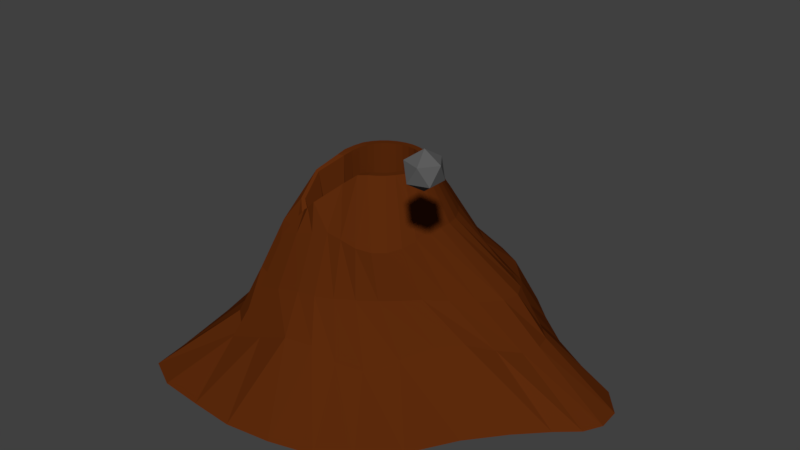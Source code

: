 # Source: Vulcano.blend  (saved by Blender 2.79.0; exported with 4.5.12 LTS)
import bpy
from mathutils import Matrix  # noqa: F401  (used for matrix-valued properties, if any)

bpy.ops.wm.read_factory_settings(use_empty=True)
scene = bpy.context.scene
scene.name = 'Scene'

# ---- collections
col_collection_1 = bpy.data.collections.new('Collection 1'); scene.collection.children.link(col_collection_1)

# ---- materials (node trees are filled in below, after node groups)
mat_material_005 = bpy.data.materials.new('Material.005')
mat_material_005.alpha_threshold = 0.0
mat_material_005.use_transparent_shadow = False
mat_material_005.diffuse_color = (0.1105, 0.1105, 0.1105, 1.0)
mat_material_005.roughness = 0.5
mat_material = bpy.data.materials.new('Material')
mat_material.alpha_threshold = 0.0
mat_material.use_transparent_shadow = False
mat_material.diffuse_color = (0.1078, 0.02313, 0.003743, 1.0)
mat_material.roughness = 0.5

# ---- material node trees

# ---- world
world_world = bpy.data.worlds.new('World'); scene.world = world_world
world_world.color = (0.05088, 0.05088, 0.05088)
world_world.use_sun_shadow = False
world_world.sun_shadow_jitter_overblur = 0.0
world_world.cycles.sampling_method = 'MANUAL'

# ---- meshes
me_icosphere_001 = bpy.data.meshes.new('Icosphere.001')
me_icosphere_001.from_pydata([(0.0, 0.0, -1.0), (0.7236, -0.5257, -0.4472), (-0.2764, -0.8506, -0.4472), (-0.8944, 0.0, -0.4472), (-0.2764, 0.8506, -0.4472), (0.7236, 0.5257, -0.4472), (0.2764, -0.8506, 0.4472), (-0.7236, -0.5257, 0.4472), (-0.7236, 0.5257, 0.4472), (0.2764, 0.8506, 0.4472), (0.8944, 0.0, 0.4472), (0.0, 0.0, 1.0)], [], [(0, 1, 2), (1, 0, 5), (0, 2, 3), (0, 3, 4), (0, 4, 5), (1, 5, 10), (2, 1, 6), (3, 2, 7), (4, 3, 8), (5, 4, 9), (1, 10, 6), (2, 6, 7), (3, 7, 8), (4, 8, 9), (5, 9, 10), (6, 10, 11), (7, 6, 11), (8, 7, 11), (9, 8, 11), (10, 9, 11)])
me_icosphere_001.materials.append(mat_material_005)
me_icosphere_001.use_remesh_preserve_volume = False
me_icosphere_001.use_remesh_preserve_attributes = False
me_icosphere_001.use_mirror_vertex_groups = False
me_icosphere_001.update()
me_cone = bpy.data.meshes.new('Cone')
me_cone.from_pydata([(0.05668, 1.263, -1.0), (0.2549, 1.3, -1.0), (0.4034, 1.226, -1.0), (0.5913, 1.05, -1.0), (0.8257, 0.8573, -1.0), (1.1, 0.6951, -1.0), (1.378, 0.5588, -1.0), (1.52, 0.3903, -1.0), (1.531, 0.2337, -1.0), (1.466, 0.1102, -1.0), (1.328, -0.01145, -1.0), (1.149, -0.1929, -1.0), (0.9563, -0.4274, -1.0), (0.7785, -0.7261, -1.0), (0.6116, -0.9761, -1.0), (0.3794, -1.075, -1.0), (0.09168, -1.155, -1.0), (-0.2139, -1.199, -1.0), (-0.5207, -1.18, -1.0), (-0.8218, -1.154, -1.0), (-1.04, -1.044, -1.0), (-1.081, -0.794, -1.0), (-1.184, -0.31, -1.0), (-1.304, 0.1404, -1.0), (-1.333, 0.4422, -1.0), (-1.293, 0.606, -1.0), (-1.252, 0.6795, -1.0), (-1.234, 0.8286, -1.0), (-1.064, 0.9449, -1.0), (-0.8022, 1.002, -1.0), (-0.5216, 1.08, -1.0), (-0.2314, 1.168, -1.0), (0.05575, -0.2407, -0.9462), (0.001151, -0.2547, -0.9462), (0.1082, -0.2174, -0.9462), (-0.1963, -0.1963, -0.9462), (-0.1541, -0.2289, -0.9462), (0.1565, -0.1867, -0.9462), (-0.05345, -0.2581, -0.9462), (-0.1059, -0.2496, -0.9462), (0.2312, 0.1612, -0.9462), (0.2572, 0.1205, -0.9462), (0.2735, 0.07708, -0.9462), (0.1986, -0.1504, -0.9462), (0.2792, 0.03165, -0.9462), (0.2743, -0.01506, -0.9462), (0.1964, 0.1994, -0.9462), (0.2587, -0.06212, -0.9462), (0.2332, -0.1084, -0.9462), (0.1063, 0.2625, -0.9461), (0.1542, 0.2342, -0.9462), (0.05432, 0.2802, -0.9459), (0.0001548, 0.2861, -0.9459), (-0.05411, 0.2812, -0.9461), (-0.2723, -0.05416, -0.9462), (-0.2776, 2.681e-07, -0.9462), (-0.2565, -0.1062, -0.9462), (-0.2308, -0.1542, -0.9462), (-0.1963, 0.1992, -0.9462), (-0.1542, 0.2364, -0.9462), (-0.2308, 0.1549, -0.9462), (-0.2723, 0.05417, -0.9462), (-0.1062, 0.2643, -0.9462), (-0.2565, 0.1062, -0.9462), (0.1871, 0.4819, 0.05869), (0.2647, 0.6716, -0.2715), (0.4202, 0.8873, -0.5405), (0.11, 0.5423, 0.05535), (0.1464, 0.7301, -0.2648), (0.2701, 0.9442, -0.5139), (-0.06742, 0.5579, 0.0536), (-0.1088, 0.7411, -0.268), (-0.09902, 0.8847, -0.5405), (-0.1613, 0.515, 0.05535), (-0.2113, 0.7357, -0.2373), (-0.305, 0.805, -0.5962), (-0.2535, 0.4362, 0.05869), (-0.3095, 0.6884, -0.2149), (-0.4973, 0.7017, -0.6463), (-0.3318, 0.349, 0.06085), (-0.4092, 0.5841, -0.217), (-0.6568, 0.6168, -0.6614), (-0.3904, 0.267, 0.06093), (-0.5108, 0.4265, -0.2512), (-0.7805, 0.5295, -0.6614), (-0.4338, 0.1802, 0.06093), (-0.6002, 0.2569, -0.2957), (-0.8552, 0.4401, -0.6614), (-0.4605, 0.0916, 0.06093), (-0.663, 0.1673, -0.2898), (-0.8795, 0.3108, -0.6614), (-0.476, -0.006925, 0.05519), (-0.6931, 0.06872, -0.2825), (-0.8697, 0.1294, -0.6614), (-0.4936, -0.1269, 0.03167), (-0.6846, -0.06229, -0.2859), (-0.8614, -0.04384, -0.6614), (-0.496, -0.3715, -0.03141), (-0.6318, -0.4584, -0.3809), (-0.7739, -0.5453, -0.7227), (-0.3683, -0.3901, -0.04586), (-0.4707, -0.5009, -0.4032), (-0.6315, -0.666, -0.7644), (-0.3676, -0.4999, -0.03233), (-0.4523, -0.6374, -0.3809), (-0.5737, -0.7892, -0.7227), (-0.2516, -0.5036, 0.002206), (-0.2901, -0.6444, -0.3368), (-0.3285, -0.7841, -0.633), (-0.1379, -0.4857, 0.03954), (-0.1343, -0.6305, -0.3023), (-0.1081, -0.78, -0.5453), (-0.03317, -0.463, 0.06427), (-0.01243, -0.614, -0.2953), (0.07765, -0.7436, -0.5452), (0.07095, -0.4597, 0.04935), (0.1041, -0.5706, -0.2913), (0.2221, -0.6992, -0.6267), (0.175, -0.4483, 0.02305), (0.2183, -0.5047, -0.2881), (0.3763, -0.6232, -0.6614), (0.266, -0.4124, 0.008782), (0.3294, -0.4258, -0.2873), (0.5246, -0.4645, -0.6037), (0.3371, -0.3534, 0.008306), (0.429, -0.3388, -0.2875), (0.6608, -0.2977, -0.542), (-0.5035, -0.254, -0.0006776), (-0.659, -0.2656, -0.3297), (-0.809, -0.2591, -0.6664), (0.3855, -0.273, 0.02147), (0.5164, -0.2434, -0.2899), (0.7813, -0.1566, -0.5428), (0.4115, -0.1753, 0.04741), (0.6231, -0.1224, -0.3091), (0.8889, 0.006002, -0.6191), (0.4294, -0.07741, 0.0672), (0.7362, 0.01809, -0.3414), (0.9802, 0.1595, -0.6746), (0.4464, 0.01051, 0.06835), (0.8164, 0.1735, -0.3693), (1.02, 0.2856, -0.6776), (0.4489, 0.09784, 0.06492), (0.8337, 0.3, -0.3818), (0.9969, 0.3947, -0.6776), (0.4302, 0.1825, 0.06211), (0.7901, 0.3925, -0.3805), (0.9121, 0.4763, -0.6739), (0.3901, 0.2627, 0.06104), (0.6863, 0.4587, -0.3635), (0.7837, 0.5421, -0.6654), (0.332, 0.3411, 0.06093), (0.5296, 0.5176, -0.3281), (0.6567, 0.6522, -0.6463), (0.2611, 0.411, 0.06085), (0.3768, 0.5893, -0.2897), (0.5443, 0.7783, -0.5962), (0.09368, 0.9358, -0.5139), (0.0196, 0.7515, -0.2648), (0.02419, 0.568, 0.0536), (0.007401, 0.2433, 0.3969), (0.09633, 0.2257, 0.3969), (0.05274, 0.2389, 0.3969), (-0.03794, 0.2389, 0.3969), (-0.08153, 0.2257, 0.3969), (-0.1217, 0.2042, 0.3969), (-0.1569, 0.1753, 0.3969), (-0.1858, 0.1401, 0.3969), (-0.2076, 0.09974, 0.3967), (-0.228, 0.05114, 0.3907), (-0.2438, -0.002151, 0.3814), (-0.2566, -0.06315, 0.3654), (-0.3689, -0.3032, 0.1241), (-0.3072, -0.3381, 0.05011), (-0.2834, -0.3807, 0.1083), (-0.2326, -0.3946, 0.1423), (-0.1833, -0.4005, 0.1956), (-0.03835, -0.249, 0.3322), (0.03476, -0.2214, 0.3907), (0.087, -0.1997, 0.3999), (0.1266, -0.1777, 0.4004), (0.1619, -0.1488, 0.4004), (-0.3519, -0.1922, 0.2752), (0.1913, -0.1138, 0.4002), (0.2142, -0.0743, 0.3997), (0.2295, -0.03169, 0.3989), (0.2363, 0.01256, 0.3981), (0.2339, 0.05697, 0.3974), (0.2219, 0.09999, 0.397), (0.2006, 0.1401, 0.3969), (0.1717, 0.1753, 0.3969), (0.1365, 0.2042, 0.3969), (0.1118, 0.2658, 0.3967), (0.0591, 0.2817, 0.3967), (-0.05042, 0.2817, 0.3967), (-0.1031, 0.2658, 0.3967), (-0.1516, 0.2398, 0.3967), (-0.1941, 0.2049, 0.3967), (-0.2291, 0.1624, 0.3967), (-0.2546, 0.1137, 0.3967), (-0.2764, 0.05599, 0.3906), (-0.2972, -0.00821, 0.3795), (-0.2991, -0.07399, 0.3653), (-0.3878, -0.3167, 0.1286), (-0.3358, -0.367, 0.04558), (-0.2871, -0.3937, 0.1111), (-0.2387, -0.4137, 0.145), (-0.183, -0.418, 0.2006), (-0.04795, -0.3059, 0.3217), (0.03944, -0.2692, 0.3912), (0.09995, -0.2454, 0.4006), (0.1469, -0.2187, 0.401), (0.189, -0.184, 0.4009), (-0.3676, -0.1949, 0.2862), (0.2241, -0.1421, 0.4007), (0.2521, -0.09524, 0.4001), (0.2713, -0.04456, 0.3992), (0.2804, 0.008435, 0.3982), (0.2779, 0.06195, 0.3973), (0.2635, 0.114, 0.3968), (0.2377, 0.1624, 0.3967), (0.2028, 0.2049, 0.3967), (0.1603, 0.2398, 0.3967), (0.004339, 0.2871, 0.3967)], [], [(160, 52, 51, 162), (162, 51, 49, 161), (161, 49, 50, 191), (191, 50, 46, 190), (190, 46, 40, 189), (189, 40, 41, 188), (188, 41, 42, 187), (187, 42, 44, 186), (186, 44, 45, 185), (185, 45, 47, 184), (184, 47, 48, 183), (183, 48, 43, 181), (181, 43, 37, 180), (180, 37, 34, 179), (179, 34, 32, 178), (178, 32, 33, 177), (177, 33, 38, 176), (176, 38, 39, 175), (175, 39, 36, 174), (174, 36, 35, 173), (173, 35, 57, 172), (172, 57, 56, 182), (182, 56, 54, 171), (171, 54, 55, 170), (170, 55, 61, 169), (169, 61, 63, 168), (168, 63, 60, 167), (167, 60, 58, 166), (166, 58, 59, 165), (165, 59, 62, 164), (164, 62, 53, 163), (163, 53, 52, 160), (0, 1, 2, 3, 4, 5, 6, 7, 8, 9, 10, 11, 12, 13, 14, 15, 16, 17, 18, 19, 20, 21, 22, 23, 24, 25, 26, 27, 28, 29, 30, 31), (55, 54, 56, 57, 35, 36, 39, 38, 33, 32, 34, 37, 43, 48, 47, 45, 44, 42, 41, 40, 46, 50, 49, 51, 52, 53, 62, 59, 58, 60, 63, 61), (31, 72, 157, 0), (72, 71, 158, 157), (71, 70, 159, 158), (30, 75, 72, 31), (75, 74, 71, 72), (74, 73, 70, 71), (29, 78, 75, 30), (78, 77, 74, 75), (77, 76, 73, 74), (28, 81, 78, 29), (81, 80, 77, 78), (80, 79, 76, 77), (27, 84, 81, 28), (84, 83, 80, 81), (83, 82, 79, 80), (26, 87, 84, 27), (87, 86, 83, 84), (86, 85, 82, 83), (25, 90, 87, 26), (90, 89, 86, 87), (89, 88, 85, 86), (24, 93, 90, 25), (93, 92, 89, 90), (92, 91, 88, 89), (23, 96, 93, 24), (96, 95, 92, 93), (95, 94, 91, 92), (22, 129, 96, 23), (129, 128, 95, 96), (128, 127, 94, 95), (21, 99, 129, 22), (99, 98, 128, 129), (98, 97, 127, 128), (20, 102, 99, 21), (102, 101, 98, 99), (101, 100, 97, 98), (19, 105, 102, 20), (105, 104, 101, 102), (104, 103, 100, 101), (18, 108, 105, 19), (108, 107, 104, 105), (107, 106, 103, 104), (17, 111, 108, 18), (111, 110, 107, 108), (110, 109, 106, 107), (16, 114, 111, 17), (114, 113, 110, 111), (113, 112, 109, 110), (15, 117, 114, 16), (117, 116, 113, 114), (116, 115, 112, 113), (14, 120, 117, 15), (120, 119, 116, 117), (119, 118, 115, 116), (13, 123, 120, 14), (123, 122, 119, 120), (122, 121, 118, 119), (12, 126, 123, 13), (126, 125, 122, 123), (125, 124, 121, 122), (11, 132, 126, 12), (132, 131, 125, 126), (131, 130, 124, 125), (10, 135, 132, 11), (135, 134, 131, 132), (134, 133, 130, 131), (9, 138, 135, 10), (138, 137, 134, 135), (137, 136, 133, 134), (8, 141, 138, 9), (141, 140, 137, 138), (140, 139, 136, 137), (7, 144, 141, 8), (144, 143, 140, 141), (143, 142, 139, 140), (6, 147, 144, 7), (147, 146, 143, 144), (146, 145, 142, 143), (5, 150, 147, 6), (150, 149, 146, 147), (149, 148, 145, 146), (4, 153, 150, 5), (153, 152, 149, 150), (152, 151, 148, 149), (3, 156, 153, 4), (156, 155, 152, 153), (155, 154, 151, 152), (2, 66, 156, 3), (66, 65, 155, 156), (65, 64, 154, 155), (1, 69, 66, 2), (69, 68, 65, 66), (68, 67, 64, 65), (0, 157, 69, 1), (157, 158, 68, 69), (158, 159, 67, 68), (194, 163, 160, 223), (195, 164, 163, 194), (196, 165, 164, 195), (197, 166, 165, 196), (198, 167, 166, 197), (199, 168, 167, 198), (200, 169, 168, 199), (201, 170, 169, 200), (202, 171, 170, 201), (213, 182, 171, 202), (203, 172, 182, 213), (204, 173, 172, 203), (205, 174, 173, 204), (206, 175, 174, 205), (207, 176, 175, 206), (208, 177, 176, 207), (209, 178, 177, 208), (210, 179, 178, 209), (211, 180, 179, 210), (212, 181, 180, 211), (214, 183, 181, 212), (215, 184, 183, 214), (216, 185, 184, 215), (217, 186, 185, 216), (218, 187, 186, 217), (219, 188, 187, 218), (220, 189, 188, 219), (221, 190, 189, 220), (222, 191, 190, 221), (192, 161, 191, 222), (193, 162, 161, 192), (223, 160, 162, 193), (159, 223, 193, 67), (67, 193, 192, 64), (64, 192, 222, 154), (154, 222, 221, 151), (151, 221, 220, 148), (148, 220, 219, 145), (145, 219, 218, 142), (142, 218, 217, 139), (139, 217, 216, 136), (136, 216, 215, 133), (133, 215, 214, 130), (130, 214, 212, 124), (124, 212, 211, 121), (121, 211, 210, 118), (118, 210, 209, 115), (115, 209, 208, 112), (112, 208, 207, 109), (109, 207, 206, 106), (106, 206, 205, 103), (103, 205, 204, 100), (100, 204, 203, 97), (97, 203, 213, 127), (127, 213, 202, 94), (94, 202, 201, 91), (91, 201, 200, 88), (88, 200, 199, 85), (85, 199, 198, 82), (82, 198, 197, 79), (79, 197, 196, 76), (76, 196, 195, 73), (73, 195, 194, 70), (70, 194, 223, 159)])
me_cone.materials.append(mat_material)
me_cone.use_remesh_preserve_volume = False
me_cone.use_remesh_preserve_attributes = False
me_cone.use_mirror_vertex_groups = False
me_cone.update()

# ---- objects
ob_icosphere = bpy.data.objects.new('Icosphere', me_icosphere_001)
ob_cone = bpy.data.objects.new('Cone', me_cone)

# ---- transforms, parenting, visibility, modifiers, constraints
ob_icosphere.location = (0.8498, -0.6585, 1.793)
ob_icosphere.scale = (-0.1186, -0.1186, -0.1186)
ob_icosphere.lineart.crease_threshold = 0.0
ob_cone.location = (0.0, 0.0, 1.0)
ob_cone.lineart.crease_threshold = 0.0
_m = ob_cone.modifiers.new('Fluid', 'FLUID')
_m.fluid_type = 'EFFECTOR'

# ---- collection membership
col_collection_1.objects.link(ob_icosphere)
col_collection_1.objects.link(ob_cone)

# ---- scene / render settings (as saved in the file)
scene.frame_start = 0; scene.frame_end = 125; scene.frame_set(0)
scene.render.engine = 'BLENDER_EEVEE_NEXT'
scene.render.resolution_percentage = 50
scene.render.dither_intensity = 0.0
scene.cycles.use_denoising = False
scene.cycles.samples = 128
scene.cycles.sampling_pattern = 'TABULATED_SOBOL'
scene.cycles.use_adaptive_sampling = False
scene.cycles.use_light_tree = False
scene.cycles.blur_glossy = 0.0
scene.cycles.sample_clamp_indirect = 0.0
scene.view_settings.view_transform = 'Standard'
bpy.context.view_layer.update()

# ---- added for rendering (the .blend has no active camera and no usable light): camera, sun
cam_auto = bpy.data.cameras.new('AutoCamera')
cam_auto.lens = 50.0
cam_auto.sensor_width = 36.0
cam_auto.clip_end = 1000.0
ob_auto_camera = bpy.data.objects.new('AutoCamera', cam_auto)
scene.collection.objects.link(ob_auto_camera)
ob_auto_camera.location = (4.03655, -4.67433, 4.10596)
ob_auto_camera.rotation_euler = (1.09748, -7.21219e-08, 0.694738)
scene.camera = ob_auto_camera
light_auto_sun = bpy.data.lights.new('AutoSun', 'SUN')
light_auto_sun.energy = 3.0
light_auto_sun.angle = 0.0523599
ob_auto_sun = bpy.data.objects.new('AutoSun', light_auto_sun)
scene.collection.objects.link(ob_auto_sun)
ob_auto_sun.rotation_euler = (0.872665, 0.174533, 0.523599)
bpy.context.view_layer.update()
